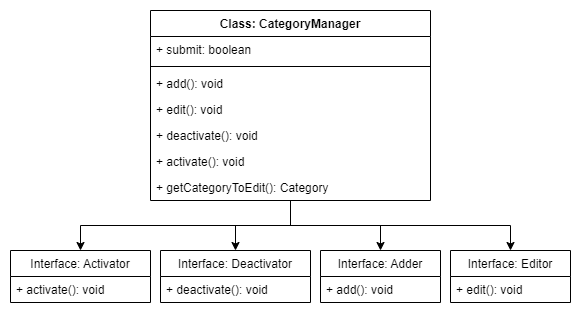

The diagram above was exported from draw.io. Its source (the exported page's mxGraphModel, read from the mxfile embedded in the PNG):
<mxGraphModel dx="2048" dy="1211" grid="1" gridSize="10" guides="1" tooltips="1" connect="1" arrows="1" fold="1" page="1" pageScale="1" pageWidth="827" pageHeight="1169" math="0" shadow="0">
  <root>
    <mxCell id="0" />
    <mxCell id="1" parent="0" />
    <mxCell id="JCIvNVhke0Nv0H_YZJ7D-23" style="edgeStyle=orthogonalEdgeStyle;rounded=0;orthogonalLoop=1;jettySize=auto;html=1;entryX=0.5;entryY=0;entryDx=0;entryDy=0;" parent="1" source="JCIvNVhke0Nv0H_YZJ7D-1" target="JCIvNVhke0Nv0H_YZJ7D-13" edge="1">
      <mxGeometry relative="1" as="geometry" />
    </mxCell>
    <mxCell id="JCIvNVhke0Nv0H_YZJ7D-24" style="edgeStyle=orthogonalEdgeStyle;rounded=0;orthogonalLoop=1;jettySize=auto;html=1;entryX=0.5;entryY=0;entryDx=0;entryDy=0;" parent="1" source="JCIvNVhke0Nv0H_YZJ7D-1" target="JCIvNVhke0Nv0H_YZJ7D-17" edge="1">
      <mxGeometry relative="1" as="geometry" />
    </mxCell>
    <mxCell id="JCIvNVhke0Nv0H_YZJ7D-25" style="edgeStyle=orthogonalEdgeStyle;rounded=0;orthogonalLoop=1;jettySize=auto;html=1;entryX=0.5;entryY=0;entryDx=0;entryDy=0;" parent="1" source="JCIvNVhke0Nv0H_YZJ7D-1" target="JCIvNVhke0Nv0H_YZJ7D-19" edge="1">
      <mxGeometry relative="1" as="geometry" />
    </mxCell>
    <mxCell id="JCIvNVhke0Nv0H_YZJ7D-27" style="edgeStyle=orthogonalEdgeStyle;rounded=0;orthogonalLoop=1;jettySize=auto;html=1;entryX=0.5;entryY=0;entryDx=0;entryDy=0;exitX=0.5;exitY=0.995;exitDx=0;exitDy=0;exitPerimeter=0;" parent="1" source="JCIvNVhke0Nv0H_YZJ7D-8" target="JCIvNVhke0Nv0H_YZJ7D-21" edge="1">
      <mxGeometry relative="1" as="geometry" />
    </mxCell>
    <mxCell id="JCIvNVhke0Nv0H_YZJ7D-1" value="Class: CategoryManager" style="swimlane;fontStyle=1;align=center;verticalAlign=top;childLayout=stackLayout;horizontal=1;startSize=26;horizontalStack=0;resizeParent=1;resizeParentMax=0;resizeLast=0;collapsible=1;marginBottom=0;" parent="1" vertex="1">
      <mxGeometry x="180" y="40" width="280" height="190" as="geometry" />
    </mxCell>
    <mxCell id="JCIvNVhke0Nv0H_YZJ7D-2" value="+ submit: boolean" style="text;strokeColor=none;fillColor=none;align=left;verticalAlign=top;spacingLeft=4;spacingRight=4;overflow=hidden;rotatable=0;points=[[0,0.5],[1,0.5]];portConstraint=eastwest;" parent="JCIvNVhke0Nv0H_YZJ7D-1" vertex="1">
      <mxGeometry y="26" width="280" height="26" as="geometry" />
    </mxCell>
    <mxCell id="JCIvNVhke0Nv0H_YZJ7D-3" value="" style="line;strokeWidth=1;fillColor=none;align=left;verticalAlign=middle;spacingTop=-1;spacingLeft=3;spacingRight=3;rotatable=0;labelPosition=right;points=[];portConstraint=eastwest;" parent="JCIvNVhke0Nv0H_YZJ7D-1" vertex="1">
      <mxGeometry y="52" width="280" height="8" as="geometry" />
    </mxCell>
    <mxCell id="JCIvNVhke0Nv0H_YZJ7D-4" value="+ add(): void" style="text;strokeColor=none;fillColor=none;align=left;verticalAlign=top;spacingLeft=4;spacingRight=4;overflow=hidden;rotatable=0;points=[[0,0.5],[1,0.5]];portConstraint=eastwest;" parent="JCIvNVhke0Nv0H_YZJ7D-1" vertex="1">
      <mxGeometry y="60" width="280" height="26" as="geometry" />
    </mxCell>
    <mxCell id="JCIvNVhke0Nv0H_YZJ7D-5" value="+ edit(): void" style="text;strokeColor=none;fillColor=none;align=left;verticalAlign=top;spacingLeft=4;spacingRight=4;overflow=hidden;rotatable=0;points=[[0,0.5],[1,0.5]];portConstraint=eastwest;" parent="JCIvNVhke0Nv0H_YZJ7D-1" vertex="1">
      <mxGeometry y="86" width="280" height="26" as="geometry" />
    </mxCell>
    <mxCell id="JCIvNVhke0Nv0H_YZJ7D-6" value="+ deactivate(): void" style="text;strokeColor=none;fillColor=none;align=left;verticalAlign=top;spacingLeft=4;spacingRight=4;overflow=hidden;rotatable=0;points=[[0,0.5],[1,0.5]];portConstraint=eastwest;" parent="JCIvNVhke0Nv0H_YZJ7D-1" vertex="1">
      <mxGeometry y="112" width="280" height="26" as="geometry" />
    </mxCell>
    <mxCell id="JCIvNVhke0Nv0H_YZJ7D-7" value="+ activate(): void" style="text;strokeColor=none;fillColor=none;align=left;verticalAlign=top;spacingLeft=4;spacingRight=4;overflow=hidden;rotatable=0;points=[[0,0.5],[1,0.5]];portConstraint=eastwest;" parent="JCIvNVhke0Nv0H_YZJ7D-1" vertex="1">
      <mxGeometry y="138" width="280" height="26" as="geometry" />
    </mxCell>
    <mxCell id="JCIvNVhke0Nv0H_YZJ7D-8" value="+ getCategoryToEdit(): Category" style="text;strokeColor=none;fillColor=none;align=left;verticalAlign=top;spacingLeft=4;spacingRight=4;overflow=hidden;rotatable=0;points=[[0,0.5],[1,0.5]];portConstraint=eastwest;" parent="JCIvNVhke0Nv0H_YZJ7D-1" vertex="1">
      <mxGeometry y="164" width="280" height="26" as="geometry" />
    </mxCell>
    <mxCell id="JCIvNVhke0Nv0H_YZJ7D-13" value="Interface: Activator" style="swimlane;fontStyle=0;childLayout=stackLayout;horizontal=1;startSize=26;fillColor=none;horizontalStack=0;resizeParent=1;resizeParentMax=0;resizeLast=0;collapsible=1;marginBottom=0;" parent="1" vertex="1">
      <mxGeometry x="40" y="280" width="140" height="52" as="geometry" />
    </mxCell>
    <mxCell id="JCIvNVhke0Nv0H_YZJ7D-14" value="+ activate(): void" style="text;strokeColor=none;fillColor=none;align=left;verticalAlign=top;spacingLeft=4;spacingRight=4;overflow=hidden;rotatable=0;points=[[0,0.5],[1,0.5]];portConstraint=eastwest;" parent="JCIvNVhke0Nv0H_YZJ7D-13" vertex="1">
      <mxGeometry y="26" width="140" height="26" as="geometry" />
    </mxCell>
    <mxCell id="JCIvNVhke0Nv0H_YZJ7D-17" value="Interface: Deactivator" style="swimlane;fontStyle=0;childLayout=stackLayout;horizontal=1;startSize=26;fillColor=none;horizontalStack=0;resizeParent=1;resizeParentMax=0;resizeLast=0;collapsible=1;marginBottom=0;" parent="1" vertex="1">
      <mxGeometry x="190" y="280" width="150" height="52" as="geometry" />
    </mxCell>
    <mxCell id="JCIvNVhke0Nv0H_YZJ7D-18" value="+ deactivate(): void" style="text;strokeColor=none;fillColor=none;align=left;verticalAlign=top;spacingLeft=4;spacingRight=4;overflow=hidden;rotatable=0;points=[[0,0.5],[1,0.5]];portConstraint=eastwest;" parent="JCIvNVhke0Nv0H_YZJ7D-17" vertex="1">
      <mxGeometry y="26" width="150" height="26" as="geometry" />
    </mxCell>
    <mxCell id="JCIvNVhke0Nv0H_YZJ7D-19" value="Interface: Adder" style="swimlane;fontStyle=0;childLayout=stackLayout;horizontal=1;startSize=26;fillColor=none;horizontalStack=0;resizeParent=1;resizeParentMax=0;resizeLast=0;collapsible=1;marginBottom=0;" parent="1" vertex="1">
      <mxGeometry x="350" y="280" width="120" height="52" as="geometry" />
    </mxCell>
    <mxCell id="JCIvNVhke0Nv0H_YZJ7D-20" value="+ add(): void" style="text;strokeColor=none;fillColor=none;align=left;verticalAlign=top;spacingLeft=4;spacingRight=4;overflow=hidden;rotatable=0;points=[[0,0.5],[1,0.5]];portConstraint=eastwest;" parent="JCIvNVhke0Nv0H_YZJ7D-19" vertex="1">
      <mxGeometry y="26" width="120" height="26" as="geometry" />
    </mxCell>
    <mxCell id="JCIvNVhke0Nv0H_YZJ7D-21" value="Interface: Editor" style="swimlane;fontStyle=0;childLayout=stackLayout;horizontal=1;startSize=26;fillColor=none;horizontalStack=0;resizeParent=1;resizeParentMax=0;resizeLast=0;collapsible=1;marginBottom=0;" parent="1" vertex="1">
      <mxGeometry x="480" y="280" width="120" height="52" as="geometry" />
    </mxCell>
    <mxCell id="JCIvNVhke0Nv0H_YZJ7D-22" value="+ edit(): void" style="text;strokeColor=none;fillColor=none;align=left;verticalAlign=top;spacingLeft=4;spacingRight=4;overflow=hidden;rotatable=0;points=[[0,0.5],[1,0.5]];portConstraint=eastwest;" parent="JCIvNVhke0Nv0H_YZJ7D-21" vertex="1">
      <mxGeometry y="26" width="120" height="26" as="geometry" />
    </mxCell>
  </root>
</mxGraphModel>